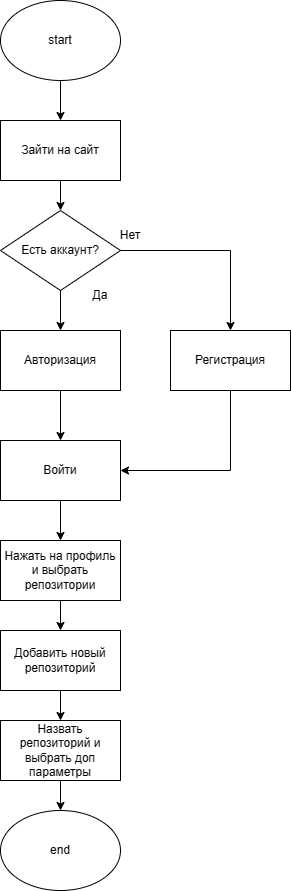

The diagram above was exported from draw.io. Its source (the exported page's mxGraphModel, read from the mxfile embedded in the PNG):
<mxGraphModel dx="1131" dy="764" grid="1" gridSize="10" guides="1" tooltips="1" connect="1" arrows="1" fold="1" page="1" pageScale="1" pageWidth="827" pageHeight="1169" math="0" shadow="0">
  <root>
    <mxCell id="0" />
    <mxCell id="1" parent="0" />
    <mxCell id="lKxU_jKlmTIwzUm3gVgY-3" value="" style="edgeStyle=orthogonalEdgeStyle;rounded=0;orthogonalLoop=1;jettySize=auto;html=1;" parent="1" source="lKxU_jKlmTIwzUm3gVgY-1" target="lKxU_jKlmTIwzUm3gVgY-2" edge="1">
      <mxGeometry relative="1" as="geometry" />
    </mxCell>
    <mxCell id="lKxU_jKlmTIwzUm3gVgY-1" value="start" style="ellipse;whiteSpace=wrap;html=1;" parent="1" vertex="1">
      <mxGeometry x="320" y="60" width="120" height="80" as="geometry" />
    </mxCell>
    <mxCell id="lKxU_jKlmTIwzUm3gVgY-5" value="" style="edgeStyle=orthogonalEdgeStyle;rounded=0;orthogonalLoop=1;jettySize=auto;html=1;" parent="1" source="lKxU_jKlmTIwzUm3gVgY-2" target="lKxU_jKlmTIwzUm3gVgY-4" edge="1">
      <mxGeometry relative="1" as="geometry" />
    </mxCell>
    <mxCell id="lKxU_jKlmTIwzUm3gVgY-2" value="Зайти на сайт" style="rounded=0;whiteSpace=wrap;html=1;" parent="1" vertex="1">
      <mxGeometry x="320" y="180" width="120" height="60" as="geometry" />
    </mxCell>
    <mxCell id="lKxU_jKlmTIwzUm3gVgY-9" value="" style="edgeStyle=orthogonalEdgeStyle;rounded=0;orthogonalLoop=1;jettySize=auto;html=1;" parent="1" source="lKxU_jKlmTIwzUm3gVgY-4" target="lKxU_jKlmTIwzUm3gVgY-8" edge="1">
      <mxGeometry relative="1" as="geometry" />
    </mxCell>
    <mxCell id="lKxU_jKlmTIwzUm3gVgY-4" value="Есть аккаунт?" style="rhombus;whiteSpace=wrap;html=1;" parent="1" vertex="1">
      <mxGeometry x="320" y="270" width="120" height="80" as="geometry" />
    </mxCell>
    <mxCell id="lKxU_jKlmTIwzUm3gVgY-6" value="Да" style="text;html=1;strokeColor=none;fillColor=none;align=center;verticalAlign=middle;whiteSpace=wrap;rounded=0;" parent="1" vertex="1">
      <mxGeometry x="390" y="340" width="60" height="30" as="geometry" />
    </mxCell>
    <mxCell id="lKxU_jKlmTIwzUm3gVgY-7" value="Нет" style="text;html=1;strokeColor=none;fillColor=none;align=center;verticalAlign=middle;whiteSpace=wrap;rounded=0;" parent="1" vertex="1">
      <mxGeometry x="420" y="280" width="60" height="30" as="geometry" />
    </mxCell>
    <mxCell id="lKxU_jKlmTIwzUm3gVgY-13" value="" style="edgeStyle=orthogonalEdgeStyle;rounded=0;orthogonalLoop=1;jettySize=auto;html=1;" parent="1" source="lKxU_jKlmTIwzUm3gVgY-8" target="lKxU_jKlmTIwzUm3gVgY-12" edge="1">
      <mxGeometry relative="1" as="geometry" />
    </mxCell>
    <mxCell id="lKxU_jKlmTIwzUm3gVgY-8" value="Авторизация" style="rounded=0;whiteSpace=wrap;html=1;" parent="1" vertex="1">
      <mxGeometry x="320" y="390" width="120" height="60" as="geometry" />
    </mxCell>
    <mxCell id="lKxU_jKlmTIwzUm3gVgY-10" value="Регистрация" style="rounded=0;whiteSpace=wrap;html=1;" parent="1" vertex="1">
      <mxGeometry x="490" y="390" width="120" height="60" as="geometry" />
    </mxCell>
    <mxCell id="lKxU_jKlmTIwzUm3gVgY-11" value="" style="endArrow=classic;html=1;rounded=0;entryX=0.5;entryY=0;entryDx=0;entryDy=0;exitX=1;exitY=0.5;exitDx=0;exitDy=0;" parent="1" source="lKxU_jKlmTIwzUm3gVgY-4" target="lKxU_jKlmTIwzUm3gVgY-10" edge="1">
      <mxGeometry width="50" height="50" relative="1" as="geometry">
        <mxPoint x="540" y="360" as="sourcePoint" />
        <mxPoint x="590" y="310" as="targetPoint" />
        <Array as="points">
          <mxPoint x="550" y="310" />
        </Array>
      </mxGeometry>
    </mxCell>
    <mxCell id="lKxU_jKlmTIwzUm3gVgY-16" value="" style="edgeStyle=orthogonalEdgeStyle;rounded=0;orthogonalLoop=1;jettySize=auto;html=1;" parent="1" source="lKxU_jKlmTIwzUm3gVgY-12" target="lKxU_jKlmTIwzUm3gVgY-15" edge="1">
      <mxGeometry relative="1" as="geometry" />
    </mxCell>
    <mxCell id="lKxU_jKlmTIwzUm3gVgY-12" value="Войти" style="rounded=0;whiteSpace=wrap;html=1;" parent="1" vertex="1">
      <mxGeometry x="320" y="500" width="120" height="60" as="geometry" />
    </mxCell>
    <mxCell id="lKxU_jKlmTIwzUm3gVgY-14" value="" style="endArrow=classic;html=1;rounded=0;exitX=0.5;exitY=1;exitDx=0;exitDy=0;entryX=1;entryY=0.5;entryDx=0;entryDy=0;" parent="1" source="lKxU_jKlmTIwzUm3gVgY-10" target="lKxU_jKlmTIwzUm3gVgY-12" edge="1">
      <mxGeometry width="50" height="50" relative="1" as="geometry">
        <mxPoint x="440" y="650" as="sourcePoint" />
        <mxPoint x="490" y="600" as="targetPoint" />
        <Array as="points">
          <mxPoint x="550" y="530" />
        </Array>
      </mxGeometry>
    </mxCell>
    <mxCell id="lKxU_jKlmTIwzUm3gVgY-18" value="" style="edgeStyle=orthogonalEdgeStyle;rounded=0;orthogonalLoop=1;jettySize=auto;html=1;" parent="1" source="lKxU_jKlmTIwzUm3gVgY-15" target="lKxU_jKlmTIwzUm3gVgY-17" edge="1">
      <mxGeometry relative="1" as="geometry" />
    </mxCell>
    <mxCell id="lKxU_jKlmTIwzUm3gVgY-15" value="Нажать на профиль и выбрать репозитории" style="rounded=0;whiteSpace=wrap;html=1;" parent="1" vertex="1">
      <mxGeometry x="320" y="600" width="120" height="60" as="geometry" />
    </mxCell>
    <mxCell id="lKxU_jKlmTIwzUm3gVgY-20" value="" style="edgeStyle=orthogonalEdgeStyle;rounded=0;orthogonalLoop=1;jettySize=auto;html=1;" parent="1" source="lKxU_jKlmTIwzUm3gVgY-17" target="lKxU_jKlmTIwzUm3gVgY-19" edge="1">
      <mxGeometry relative="1" as="geometry" />
    </mxCell>
    <mxCell id="lKxU_jKlmTIwzUm3gVgY-17" value="Добавить новый репозиторий" style="rounded=0;whiteSpace=wrap;html=1;" parent="1" vertex="1">
      <mxGeometry x="320" y="690" width="120" height="60" as="geometry" />
    </mxCell>
    <mxCell id="lKxU_jKlmTIwzUm3gVgY-22" value="" style="edgeStyle=orthogonalEdgeStyle;rounded=0;orthogonalLoop=1;jettySize=auto;html=1;" parent="1" source="lKxU_jKlmTIwzUm3gVgY-19" target="lKxU_jKlmTIwzUm3gVgY-21" edge="1">
      <mxGeometry relative="1" as="geometry" />
    </mxCell>
    <mxCell id="lKxU_jKlmTIwzUm3gVgY-19" value="Назвать репозиторий и выбрать доп параметры" style="rounded=0;whiteSpace=wrap;html=1;" parent="1" vertex="1">
      <mxGeometry x="320" y="780" width="120" height="60" as="geometry" />
    </mxCell>
    <mxCell id="lKxU_jKlmTIwzUm3gVgY-21" value="end" style="ellipse;whiteSpace=wrap;html=1;" parent="1" vertex="1">
      <mxGeometry x="320" y="870" width="120" height="80" as="geometry" />
    </mxCell>
  </root>
</mxGraphModel>